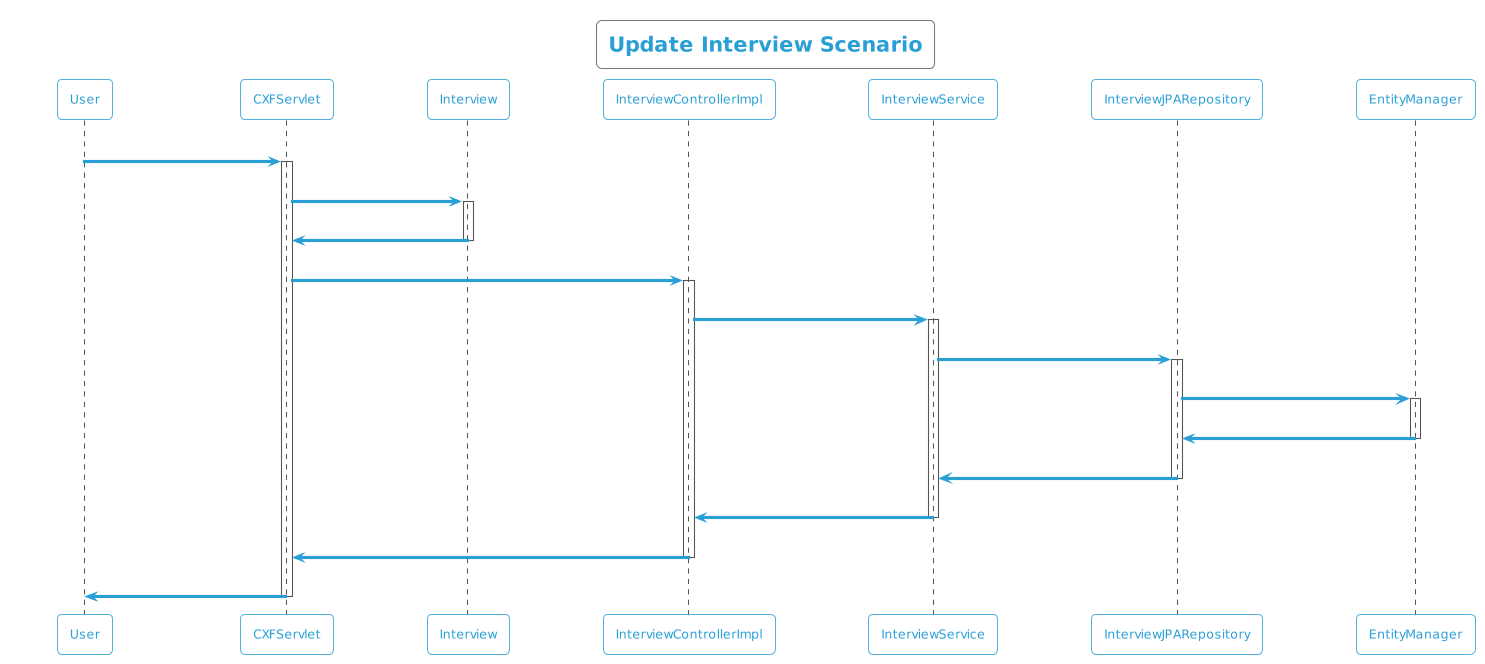

The diagram above was rendered by PlantUML. Its source (embedded in the PNG):
@startuml
!theme cyborg-outline
title Update Interview Scenario
participant User
User -> CXFServlet: UPDATE, Interview
activate CXFServlet
CXFServlet -> Interview: << update >>
activate Interview
Interview -> CXFServlet: << instance >>
deactivate Interview
CXFServlet -> InterviewControllerImpl: update(:Interview)
activate InterviewControllerImpl
InterviewControllerImpl -> InterviewService: update(:Interview)
activate InterviewService
InterviewService -> InterviewJPARepository: update(:Interview)
activate InterviewJPARepository
InterviewJPARepository -> EntityManager: update(:Interview)
activate EntityManager
EntityManager -> InterviewJPARepository: << persisted Interview >>
deactivate EntityManager
InterviewJPARepository -> InterviewService: << persisted Interview >>
deactivate InterviewJPARepository
InterviewService -> InterviewControllerImpl: << persisted Interview >>
deactivate InterviewService
InterviewControllerImpl -> CXFServlet: << persisted Interview >>
deactivate InterviewControllerImpl
CXFServlet -> User: marshalled Interview XML
deactivate CXFServlet
@enduml